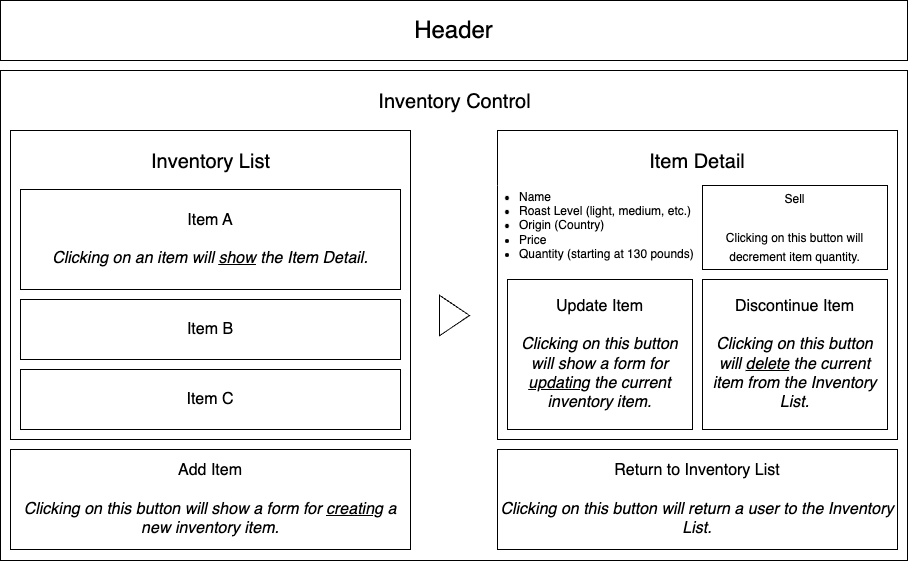

The diagram above was exported from draw.io. Its source (the exported page's mxGraphModel, read from the mxfile embedded in the PNG):
<mxGraphModel dx="1426" dy="1101" grid="0" gridSize="10" guides="1" tooltips="1" connect="1" arrows="1" fold="1" page="0" pageScale="1" pageWidth="850" pageHeight="1100" math="0" shadow="0">
  <root>
    <mxCell id="0" />
    <mxCell id="1" parent="0" />
    <mxCell id="JgLSlwusgG45AABYWQWf-18" value="" style="rounded=0;whiteSpace=wrap;html=1;fontSize=16;" parent="1" vertex="1">
      <mxGeometry x="-363" y="-131" width="907" height="490" as="geometry" />
    </mxCell>
    <mxCell id="JgLSlwusgG45AABYWQWf-8" value="&lt;font style=&quot;font-size: 24px;&quot;&gt;Header&lt;/font&gt;" style="rounded=0;whiteSpace=wrap;html=1;fontSize=16;" parent="1" vertex="1">
      <mxGeometry x="-363" y="-201" width="907" height="60" as="geometry" />
    </mxCell>
    <mxCell id="JgLSlwusgG45AABYWQWf-1" value="" style="rounded=0;whiteSpace=wrap;html=1;fontSize=16;" parent="1" vertex="1">
      <mxGeometry x="-353" y="-71" width="400" height="309" as="geometry" />
    </mxCell>
    <mxCell id="JgLSlwusgG45AABYWQWf-3" value="&lt;font style=&quot;font-size: 20px;&quot;&gt;Inventory List&lt;/font&gt;" style="rounded=0;whiteSpace=wrap;html=1;fontSize=16;strokeColor=none;" parent="1" vertex="1">
      <mxGeometry x="-213.5" y="-70" width="121" height="60" as="geometry" />
    </mxCell>
    <mxCell id="JgLSlwusgG45AABYWQWf-4" value="Item A&lt;br&gt;&lt;br&gt;&lt;i&gt;Clicking on an item will &lt;u&gt;show&lt;/u&gt; the Item Detail.&lt;/i&gt;" style="rounded=0;whiteSpace=wrap;html=1;fontSize=16;" parent="1" vertex="1">
      <mxGeometry x="-343" y="-12" width="380" height="100" as="geometry" />
    </mxCell>
    <mxCell id="JgLSlwusgG45AABYWQWf-5" value="Item B" style="rounded=0;whiteSpace=wrap;html=1;fontSize=16;" parent="1" vertex="1">
      <mxGeometry x="-343" y="98" width="380" height="60" as="geometry" />
    </mxCell>
    <mxCell id="JgLSlwusgG45AABYWQWf-6" value="Item C" style="rounded=0;whiteSpace=wrap;html=1;fontSize=16;" parent="1" vertex="1">
      <mxGeometry x="-343" y="168" width="380" height="60" as="geometry" />
    </mxCell>
    <mxCell id="JgLSlwusgG45AABYWQWf-7" value="&lt;font style=&quot;font-size: 16px;&quot;&gt;Add Item&lt;br&gt;&lt;br&gt;&lt;i&gt;Clicking on this button will show a form for &lt;u&gt;creating&lt;/u&gt; a new inventory item.&lt;/i&gt;&lt;br&gt;&lt;/font&gt;" style="rounded=0;whiteSpace=wrap;html=1;fontSize=16;" parent="1" vertex="1">
      <mxGeometry x="-353" y="248" width="400" height="100" as="geometry" />
    </mxCell>
    <mxCell id="JgLSlwusgG45AABYWQWf-10" value="&lt;font style=&quot;font-size: 16px;&quot;&gt;Return to Inventory List&lt;br&gt;&lt;br&gt;&lt;i&gt;Clicking on this button will return a user to the Inventory List.&lt;/i&gt;&lt;br&gt;&lt;/font&gt;" style="rounded=0;whiteSpace=wrap;html=1;fontSize=16;perimeterSpacing=0;strokeWidth=1;glass=0;" parent="1" vertex="1">
      <mxGeometry x="134" y="248" width="400" height="100" as="geometry" />
    </mxCell>
    <mxCell id="JgLSlwusgG45AABYWQWf-9" value="" style="rounded=0;whiteSpace=wrap;html=1;fontSize=16;" parent="1" vertex="1">
      <mxGeometry x="134" y="-71" width="400" height="309" as="geometry" />
    </mxCell>
    <mxCell id="JgLSlwusgG45AABYWQWf-11" value="" style="triangle;whiteSpace=wrap;html=1;fontSize=16;" parent="1" vertex="1">
      <mxGeometry x="76" y="93.75" width="30" height="40.5" as="geometry" />
    </mxCell>
    <mxCell id="JgLSlwusgG45AABYWQWf-12" value="&lt;font style=&quot;font-size: 20px;&quot;&gt;Item Detail&lt;/font&gt;" style="rounded=0;whiteSpace=wrap;html=1;fontSize=16;strokeColor=none;" parent="1" vertex="1">
      <mxGeometry x="274" y="-70" width="120" height="60" as="geometry" />
    </mxCell>
    <mxCell id="JgLSlwusgG45AABYWQWf-13" value="Update Item&lt;br&gt;&lt;br&gt;&lt;i style=&quot;border-color: var(--border-color);&quot;&gt;Clicking on this button will show a form for &lt;u&gt;updating&lt;/u&gt;&amp;nbsp;the current inventory item.&lt;/i&gt;" style="rounded=0;whiteSpace=wrap;html=1;fontSize=16;" parent="1" vertex="1">
      <mxGeometry x="144" y="78" width="185" height="150" as="geometry" />
    </mxCell>
    <mxCell id="JgLSlwusgG45AABYWQWf-14" value="Discontinue Item&lt;br&gt;&lt;br&gt;&lt;i style=&quot;border-color: var(--border-color);&quot;&gt;Clicking on this button will &lt;u&gt;delete&lt;/u&gt;&amp;nbsp;the current item from the Inventory List.&lt;/i&gt;" style="rounded=0;whiteSpace=wrap;html=1;fontSize=16;" parent="1" vertex="1">
      <mxGeometry x="339" y="78" width="185" height="150" as="geometry" />
    </mxCell>
    <mxCell id="JgLSlwusgG45AABYWQWf-16" value="&lt;ul style=&quot;font-size: 12px;&quot;&gt;&lt;li&gt;Name&lt;/li&gt;&lt;li&gt;Roast Level (light, medium, etc.)&lt;/li&gt;&lt;li&gt;Origin (Country)&lt;/li&gt;&lt;li&gt;Price&lt;/li&gt;&lt;li style=&quot;border-color: var(--border-color);&quot;&gt;Quantity (starting at 130 pounds)&lt;/li&gt;&lt;/ul&gt;" style="rounded=0;whiteSpace=wrap;html=1;fontSize=16;align=left;strokeColor=none;" parent="1" vertex="1">
      <mxGeometry x="114" y="-16" width="264" height="80" as="geometry" />
    </mxCell>
    <mxCell id="JgLSlwusgG45AABYWQWf-20" value="&lt;font style=&quot;font-size: 20px;&quot;&gt;Inventory Control&lt;/font&gt;" style="rounded=0;whiteSpace=wrap;html=1;fontSize=16;strokeColor=none;" parent="1" vertex="1">
      <mxGeometry x="10.5" y="-129" width="161" height="57" as="geometry" />
    </mxCell>
    <mxCell id="seTZXaUy6O2q_9uBMUFs-1" value="&lt;font style=&quot;font-size: 12px;&quot;&gt;Sell&lt;br&gt;&lt;br&gt;Clicking on this button will decrement item quantity.&lt;br&gt;&lt;/font&gt;" style="rounded=0;whiteSpace=wrap;html=1;fontSize=16;align=center;strokeColor=default;" vertex="1" parent="1">
      <mxGeometry x="339" y="-16" width="185" height="84" as="geometry" />
    </mxCell>
    <mxCell id="seTZXaUy6O2q_9uBMUFs-2" value="" style="endArrow=none;html=1;rounded=0;fontSize=12;startSize=8;endSize=8;curved=1;exitX=0;exitY=0.479;exitDx=0;exitDy=0;exitPerimeter=0;" edge="1" parent="1" source="JgLSlwusgG45AABYWQWf-9">
      <mxGeometry width="50" height="50" relative="1" as="geometry">
        <mxPoint x="88" y="41" as="sourcePoint" />
        <mxPoint x="134" y="-16" as="targetPoint" />
      </mxGeometry>
    </mxCell>
  </root>
</mxGraphModel>